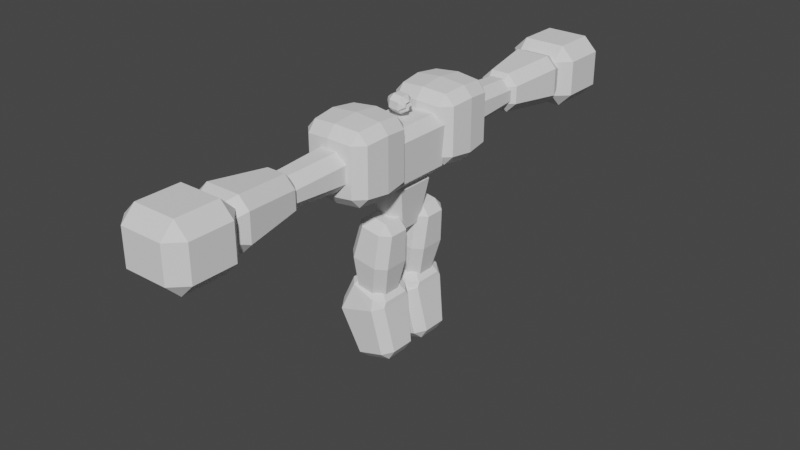# Source: TitanModel.blend  (saved by Blender 2.93.21; exported with 4.5.12 LTS)
import bpy
from mathutils import Matrix  # noqa: F401  (used for matrix-valued properties, if any)

bpy.ops.wm.read_factory_settings(use_empty=True)
scene = bpy.context.scene
scene.name = 'Scene'

# ---- collections
col_collection = bpy.data.collections.new('Collection'); scene.collection.children.link(col_collection)

# ---- materials (node trees are filled in below, after node groups)
mat_material = bpy.data.materials.new('Material')
mat_material.alpha_threshold = 0.0
mat_material.use_transparent_shadow = False
mat_material.line_color = (0.0, 0.0, 0.0, 1.0)

# ---- material node trees
mat_material.use_nodes = True; mat_material.node_tree.nodes.clear()
_N = mat_material.node_tree.nodes; _L = mat_material.node_tree.links
n0 = _N.new('ShaderNodeOutputMaterial'); n0.name = 'Material Output'; n0.location = (300, 300)
n1 = _N.new('ShaderNodeBsdfPrincipled'); n1.name = 'Principled BSDF'; n1.location = (10, 300)
n1.distribution = 'GGX'
n1.subsurface_method = 'BURLEY'
n1.inputs[2].default_value = 0.4
n1.inputs[3].default_value = 1.45
n1.inputs[27].default_value = (0.0, 0.0, 0.0, 1.0)
n1.inputs[28].default_value = 1.0
_L.new(n1.outputs[0], n0.inputs[0])
n0.is_active_output = True

# ---- world
world_world = bpy.data.worlds.new('World'); scene.world = world_world
world_world.use_nodes = True; world_world.node_tree.nodes.clear()
_N = world_world.node_tree.nodes; _L = world_world.node_tree.links
n0 = _N.new('ShaderNodeOutputWorld'); n0.name = 'World Output'; n0.location = (300, 300)
n1 = _N.new('ShaderNodeBackground'); n1.name = 'Background'; n1.location = (10, 300)
n1.inputs[0].default_value = (0.05088, 0.05088, 0.05088, 1.0)
_L.new(n1.outputs[0], n0.inputs[0])
n0.is_active_output = True
world_world.color = (0.05088, 0.05088, 0.05088)
world_world.use_sun_shadow = False
world_world.sun_shadow_jitter_overblur = 0.0

# ---- meshes
me_cube = bpy.data.meshes.new('Cube')
me_cube.from_pydata([(0.6391, 1.0, 1.0), (0.4103, 0.6419, -1.0), (0.6391, -1.0, 1.0), (0.4103, -0.6419, -1.0), (-0.6391, 1.0, 1.0), (-0.4103, 0.6419, -1.0), (-0.6391, -1.0, 1.0), (-0.4103, -0.6419, -1.0)], [], [(0, 4, 6, 2), (3, 2, 6, 7), (7, 6, 4, 5), (5, 1, 3, 7), (1, 0, 2, 3), (5, 4, 0, 1)])
_uv = me_cube.uv_layers.new(name='UVMap')
_uv.uv.foreach_set('vector', [0.625, 0.5, 0.875, 0.5, 0.875, 0.75, 0.625, 0.75, 0.375, 0.75, 0.625, 0.75, 0.625, 1.0, 0.375, 1.0, 0.375, 0.0, 0.625, 0.0, 0.625, 0.25, 0.375, 0.25, 0.125, 0.5, 0.375, 0.5, 0.375, 0.75, 0.125, 0.75, 0.375, 0.5, 0.625, 0.5, 0.625, 0.75, 0.375, 0.75, 0.375, 0.25, 0.625, 0.25, 0.625, 0.5, 0.375, 0.5])
me_cube.materials.append(mat_material)
me_cube.use_remesh_preserve_volume = False
me_cube.use_remesh_preserve_attributes = False
me_cube.use_mirror_vertex_groups = False
me_cube.update()
me_cube_001 = bpy.data.meshes.new('Cube.001')
me_cube_001.from_pydata([(-0.8459, -1.269, -1.0), (-0.9486, -1.423, 1.0), (-0.8459, 1.269, -1.0), (-0.9486, 1.423, 1.0), (0.8459, -1.269, -1.0), (0.9486, -1.423, 1.0), (0.8459, 1.269, -1.0), (0.9486, 1.423, 1.0), (-0.8972, -1.346, 0.0), (-0.8972, 1.346, 0.0), (0.8972, 1.346, 0.0), (0.8972, -1.346, 0.0)], [], [(8, 1, 3, 9), (9, 3, 7, 10), (10, 7, 5, 11), (11, 5, 1, 8), (2, 6, 4, 0), (7, 3, 1, 5), (4, 11, 8, 0), (6, 10, 11, 4), (2, 9, 10, 6), (0, 8, 9, 2)])
_uv = me_cube_001.uv_layers.new(name='UVMap')
_uv.uv.foreach_set('vector', [0.5, 0.0, 0.625, 0.0, 0.625, 0.25, 0.5, 0.25, 0.5, 0.25, 0.625, 0.25, 0.625, 0.5, 0.5, 0.5, 0.5, 0.5, 0.625, 0.5, 0.625, 0.75, 0.5, 0.75, 0.5, 0.75, 0.625, 0.75, 0.625, 1.0, 0.5, 1.0, 0.125, 0.5, 0.375, 0.5, 0.375, 0.75, 0.125, 0.75, 0.625, 0.5, 0.875, 0.5, 0.875, 0.75, 0.625, 0.75, 0.375, 0.75, 0.5, 0.75, 0.5, 1.0, 0.375, 1.0, 0.375, 0.5, 0.5, 0.5, 0.5, 0.75, 0.375, 0.75, 0.375, 0.25, 0.5, 0.25, 0.5, 0.5, 0.375, 0.5, 0.375, 0.0, 0.5, 0.0, 0.5, 0.25, 0.375, 0.25])
me_cube_001.use_remesh_fix_poles = True
me_cube_001.use_remesh_preserve_attributes = False
me_cube_001.update()
me_cube_002 = bpy.data.meshes.new('Cube.002')
me_cube_002.from_pydata([(-0.7087, -0.6308, -0.7087), (-0.7087, -0.6308, 0.7087), (-0.6308, 0.6308, -0.6308), (-0.6308, 0.6308, 0.6308), (0.7087, -0.6308, -0.7087), (0.7087, -0.6308, 0.7087), (0.6308, 0.6308, -0.6308), (0.6308, 0.6308, 0.6308), (-0.5959, -3.851, -0.5465), (-0.5959, -3.851, 0.5465), (0.5959, -3.851, -0.5465), (0.5959, -3.851, 0.5465)], [], [(0, 1, 3, 2), (2, 3, 7, 6), (6, 7, 5, 4), (1, 0, 8, 9), (2, 6, 4, 0), (7, 3, 1, 5), (10, 11, 9, 8), (0, 4, 10, 8), (5, 1, 9, 11), (4, 5, 11, 10)])
_uv = me_cube_002.uv_layers.new(name='UVMap')
_uv.uv.foreach_set('vector', [0.375, 0.0, 0.625, 0.0, 0.625, 0.25, 0.375, 0.25, 0.375, 0.25, 0.625, 0.25, 0.625, 0.5, 0.375, 0.5, 0.375, 0.5, 0.625, 0.5, 0.625, 0.75, 0.375, 0.75, 0.625, 0.0, 0.375, 0.0, 0.375, 0.0, 0.625, 0.0, 0.125, 0.5, 0.375, 0.5, 0.375, 0.75, 0.125, 0.75, 0.625, 0.5, 0.875, 0.5, 0.875, 0.75, 0.625, 0.75, 0.375, 0.75, 0.625, 0.75, 0.625, 1.0, 0.375, 1.0, 0.125, 0.75, 0.375, 0.75, 0.375, 0.75, 0.125, 0.75, 0.625, 0.75, 0.875, 0.75, 0.875, 0.75, 0.625, 0.75, 0.375, 0.75, 0.625, 0.75, 0.625, 0.75, 0.375, 0.75])
me_cube_002.use_remesh_fix_poles = True
me_cube_002.use_remesh_preserve_attributes = False
me_cube_002.update()
me_cube_003 = bpy.data.meshes.new('Cube.003')
me_cube_003.from_pydata([(-1.066, -1.918, -0.9293), (-1.066, -1.918, 0.9293), (-0.7042, 0.5648, -0.7042), (-0.7042, 0.5648, 0.7042), (1.066, -1.918, -0.9293), (1.066, -1.918, 0.9293), (0.7042, 0.5648, -0.7042), (0.7042, 0.5648, 0.7042), (-0.453, -3.613, -0.3951), (-0.453, -3.613, 0.3951), (0.453, -3.613, -0.3951), (0.453, -3.613, 0.3951)], [], [(0, 1, 3, 2), (2, 3, 7, 6), (6, 7, 5, 4), (5, 1, 9, 11), (2, 6, 4, 0), (7, 3, 1, 5), (10, 11, 9, 8), (4, 5, 11, 10), (1, 0, 8, 9), (0, 4, 10, 8)])
_uv = me_cube_003.uv_layers.new(name='UVMap')
_uv.uv.foreach_set('vector', [0.375, 0.0, 0.625, 0.0, 0.625, 0.25, 0.375, 0.25, 0.375, 0.25, 0.625, 0.25, 0.625, 0.5, 0.375, 0.5, 0.375, 0.5, 0.625, 0.5, 0.625, 0.75, 0.375, 0.75, 0.625, 0.75, 0.875, 0.75, 0.875, 0.75, 0.625, 0.75, 0.125, 0.5, 0.375, 0.5, 0.375, 0.75, 0.125, 0.75, 0.625, 0.5, 0.875, 0.5, 0.875, 0.75, 0.625, 0.75, 0.375, 0.75, 0.625, 0.75, 0.625, 1.0, 0.375, 1.0, 0.375, 0.75, 0.625, 0.75, 0.625, 0.75, 0.375, 0.75, 0.625, 0.0, 0.375, 0.0, 0.375, 0.0, 0.625, 0.0, 0.125, 0.75, 0.375, 0.75, 0.375, 0.75, 0.125, 0.75])
me_cube_003.use_remesh_fix_poles = True
me_cube_003.use_remesh_preserve_attributes = False
me_cube_003.update()
me_cube_005 = bpy.data.meshes.new('Cube.005')
me_cube_005.from_pydata([(-1.214, -1.214, -1.214), (-1.214, -1.214, 1.214), (-1.214, 1.214, -1.214), (-1.214, 1.214, 1.214), (1.214, -1.214, -1.214), (1.214, -1.214, 1.214), (1.214, 1.214, -1.214), (1.214, 1.214, 1.214), (-1.331, 7.661e-08, -1.331), (-1.331, 7.661e-08, 1.331), (1.331, 7.661e-08, -1.331), (1.331, 7.661e-08, 1.331), (-1.214, -1.214, -2.554e-08), (-1.214, 1.214, -2.554e-08), (1.214, 1.214, -2.554e-08), (1.214, -1.214, -2.554e-08), (1.331, 7.661e-08, -5.349e-08), (-1.331, 7.661e-08, -5.349e-08), (0.0, 1.32, -1.32), (0.0, 1.32, 1.32), (0.0, -1.32, -1.32), (0.0, -1.32, 1.32), (0.0, 6.405e-08, 1.447), (0.0, 6.405e-08, -1.447), (0.0, -1.32, -2.554e-08), (0.0, 1.32, -2.554e-08)], [], [(17, 9, 3, 13), (25, 19, 7, 14), (16, 11, 5, 15), (24, 21, 1, 12), (23, 10, 4, 20), (22, 9, 1, 21), (19, 3, 9, 22), (18, 6, 10, 23), (14, 7, 11, 16), (12, 1, 9, 17), (0, 12, 17, 8), (6, 14, 16, 10), (20, 24, 12, 0), (10, 16, 15, 4), (18, 25, 14, 6), (8, 17, 13, 2), (2, 13, 25, 18), (4, 15, 24, 20), (2, 18, 23, 8), (7, 19, 22, 11), (11, 22, 21, 5), (8, 23, 20, 0), (15, 5, 21, 24), (13, 3, 19, 25)])
_uv = me_cube_005.uv_layers.new(name='UVMap')
_uv.uv.foreach_set('vector', [0.5, 0.125, 0.625, 0.125, 0.625, 0.25, 0.5, 0.25, 0.5, 0.375, 0.625, 0.375, 0.625, 0.5, 0.5, 0.5, 0.5, 0.625, 0.625, 0.625, 0.625, 0.75, 0.5, 0.75, 0.5, 0.875, 0.625, 0.875, 0.625, 1.0, 0.5, 1.0, 0.25, 0.625, 0.375, 0.625, 0.375, 0.75, 0.25, 0.75, 0.75, 0.625, 0.875, 0.625, 0.875, 0.75, 0.75, 0.75, 0.75, 0.5, 0.875, 0.5, 0.875, 0.625, 0.75, 0.625, 0.25, 0.5, 0.375, 0.5, 0.375, 0.625, 0.25, 0.625, 0.5, 0.5, 0.625, 0.5, 0.625, 0.625, 0.5, 0.625, 0.5, 0.0, 0.625, 0.0, 0.625, 0.125, 0.5, 0.125, 0.375, 0.0, 0.5, 0.0, 0.5, 0.125, 0.375, 0.125, 0.375, 0.5, 0.5, 0.5, 0.5, 0.625, 0.375, 0.625, 0.375, 0.875, 0.5, 0.875, 0.5, 1.0, 0.375, 1.0, 0.375, 0.625, 0.5, 0.625, 0.5, 0.75, 0.375, 0.75, 0.375, 0.375, 0.5, 0.375, 0.5, 0.5, 0.375, 0.5, 0.375, 0.125, 0.5, 0.125, 0.5, 0.25, 0.375, 0.25, 0.375, 0.25, 0.5, 0.25, 0.5, 0.375, 0.375, 0.375, 0.375, 0.75, 0.5, 0.75, 0.5, 0.875, 0.375, 0.875, 0.125, 0.5, 0.25, 0.5, 0.25, 0.625, 0.125, 0.625, 0.625, 0.5, 0.75, 0.5, 0.75, 0.625, 0.625, 0.625, 0.625, 0.625, 0.75, 0.625, 0.75, 0.75, 0.625, 0.75, 0.125, 0.625, 0.25, 0.625, 0.25, 0.75, 0.125, 0.75, 0.5, 0.75, 0.625, 0.75, 0.625, 0.875, 0.5, 0.875, 0.5, 0.25, 0.625, 0.25, 0.625, 0.375, 0.5, 0.375])
me_cube_005.use_remesh_fix_poles = True
me_cube_005.use_remesh_preserve_attributes = False
me_cube_005.update()
me_cube_006 = bpy.data.meshes.new('Cube.006')
me_cube_006.from_pydata([(-1.0, -1.0, -0.8917), (-1.0, -1.0, 0.8917), (-1.0, 1.0, -0.8917), (-1.0, 1.0, 0.8917), (1.0, -1.0, -0.8917), (1.0, -1.0, 0.8917), (1.0, 1.0, -0.8917), (1.0, 1.0, 0.8917)], [], [(0, 1, 3, 2), (2, 3, 7, 6), (6, 7, 5, 4), (4, 5, 1, 0), (2, 6, 4, 0), (7, 3, 1, 5)])
_uv = me_cube_006.uv_layers.new(name='UVMap')
_uv.uv.foreach_set('vector', [0.375, 0.0, 0.625, 0.0, 0.625, 0.25, 0.375, 0.25, 0.375, 0.25, 0.625, 0.25, 0.625, 0.5, 0.375, 0.5, 0.375, 0.5, 0.625, 0.5, 0.625, 0.75, 0.375, 0.75, 0.375, 0.75, 0.625, 0.75, 0.625, 1.0, 0.375, 1.0, 0.125, 0.5, 0.375, 0.5, 0.375, 0.75, 0.125, 0.75, 0.625, 0.5, 0.875, 0.5, 0.875, 0.75, 0.625, 0.75])
me_cube_006.use_remesh_fix_poles = True
me_cube_006.use_remesh_preserve_attributes = False
me_cube_006.update()
me_cube_007 = bpy.data.meshes.new('Cube.007')
me_cube_007.from_pydata([(-1.119, 0.0, -0.8861), (-0.9943, -1.247, 0.2652), (-0.9943, 1.247, 0.2652), (-0.8695, 0.0, 1.417), (0.8691, 0.0, -1.102), (0.994, -1.247, 0.04959), (0.994, 1.247, 0.04959), (1.119, 0.0, 1.201), (-1.057, -0.6237, -0.3105), (-0.9319, 0.6237, 0.8409), (1.056, 0.6237, 0.6253), (0.9316, -0.6237, -0.5261), (-1.057, 0.6237, -0.3105), (-0.9319, -0.6237, 0.8409), (0.9316, 0.6237, -0.5261), (1.056, -0.6237, 0.6253), (0.6959, 0.0, 0.08192), (-1.217, 0.0, 0.2894)], [], [(17, 13, 3, 9), (9, 3, 7, 10), (16, 15, 5, 11), (11, 5, 1, 8), (12, 14, 4, 0), (15, 13, 1, 5), (4, 11, 8, 0), (14, 16, 11, 4), (2, 9, 10, 6), (12, 17, 9, 2), (0, 8, 17, 12), (6, 10, 16, 14), (7, 3, 13, 15), (2, 6, 14, 12), (10, 7, 15, 16), (8, 1, 13, 17)])
_uv = me_cube_007.uv_layers.new(name='UVMap')
_uv.uv.foreach_set('vector', [0.5, 0.125, 0.625, 0.125, 0.625, 0.25, 0.5, 0.25, 0.5, 0.25, 0.625, 0.25, 0.625, 0.5, 0.5, 0.5, 0.5, 0.625, 0.625, 0.625, 0.625, 0.75, 0.5, 0.75, 0.5, 0.75, 0.625, 0.75, 0.625, 1.0, 0.5, 1.0, 0.125, 0.625, 0.375, 0.625, 0.375, 0.75, 0.125, 0.75, 0.625, 0.625, 0.875, 0.625, 0.875, 0.75, 0.625, 0.75, 0.375, 0.75, 0.5, 0.75, 0.5, 1.0, 0.375, 1.0, 0.375, 0.625, 0.5, 0.625, 0.5, 0.75, 0.375, 0.75, 0.375, 0.25, 0.5, 0.25, 0.5, 0.5, 0.375, 0.5, 0.375, 0.125, 0.5, 0.125, 0.5, 0.25, 0.375, 0.25, 0.375, 0.0, 0.5, 0.0, 0.5, 0.125, 0.375, 0.125, 0.375, 0.5, 0.5, 0.5, 0.5, 0.625, 0.375, 0.625, 0.625, 0.5, 0.875, 0.5, 0.875, 0.625, 0.625, 0.625, 0.125, 0.5, 0.375, 0.5, 0.375, 0.625, 0.125, 0.625, 0.5, 0.5, 0.625, 0.5, 0.625, 0.625, 0.5, 0.625, 0.5, 0.0, 0.625, 0.0, 0.625, 0.125, 0.5, 0.125])
me_cube_007.use_remesh_fix_poles = True
me_cube_007.use_remesh_preserve_attributes = False
me_cube_007.update()
me_cube_008 = bpy.data.meshes.new('Cube.008')
me_cube_008.from_pydata([(-1.221, -1.215, -0.9909), (-1.026, -1.02, 1.43), (-1.221, 1.205, -0.9909), (-1.026, 1.01, 1.43), (1.199, -1.215, -0.9909), (1.004, -1.02, 1.43), (1.199, 1.205, -0.9909), (1.004, 1.01, 1.43), (-0.7081, -0.8052, -3.568), (-0.7081, 0.9629, -3.568), (1.06, -0.8052, -3.568), (1.06, 0.9629, -3.568)], [], [(0, 1, 3, 2), (2, 3, 7, 6), (6, 7, 5, 4), (4, 5, 1, 0), (2, 6, 11, 9), (7, 3, 1, 5), (9, 11, 10, 8), (0, 2, 9, 8), (6, 4, 10, 11), (4, 0, 8, 10)])
_uv = me_cube_008.uv_layers.new(name='UVMap')
_uv.uv.foreach_set('vector', [0.375, 0.0, 0.625, 0.0, 0.625, 0.25, 0.375, 0.25, 0.375, 0.25, 0.625, 0.25, 0.625, 0.5, 0.375, 0.5, 0.375, 0.5, 0.625, 0.5, 0.625, 0.75, 0.375, 0.75, 0.375, 0.75, 0.625, 0.75, 0.625, 1.0, 0.375, 1.0, 0.375, 0.25, 0.375, 0.5, 0.375, 0.5, 0.375, 0.25, 0.625, 0.5, 0.875, 0.5, 0.875, 0.75, 0.625, 0.75, 0.125, 0.5, 0.375, 0.5, 0.375, 0.75, 0.125, 0.75, 0.375, 0.0, 0.375, 0.25, 0.375, 0.25, 0.375, 0.0, 0.375, 0.5, 0.375, 0.75, 0.375, 0.75, 0.375, 0.5, 0.375, 0.75, 0.375, 1.0, 0.375, 1.0, 0.375, 0.75])
me_cube_008.use_remesh_fix_poles = True
me_cube_008.use_remesh_preserve_attributes = False
me_cube_008.update()
me_cube_009 = bpy.data.meshes.new('Cube.009')
me_cube_009.from_pydata([(-0.8789, -0.7637, -2.667), (-1.105, -0.6817, 0.743), (-0.8789, 0.7637, -2.667), (-1.105, 0.6817, 0.743), (0.6965, -0.7637, -2.224), (0.2946, -0.6817, 0.3257), (0.6965, 0.7637, -2.224), (0.2946, 0.6817, 0.3257), (-1.66, -0.9763, -0.7277), (-1.66, 0.9763, -0.7277), (0.3538, 0.9763, -0.1621), (0.3538, -0.9763, -0.1621)], [], [(8, 1, 3, 9), (9, 3, 7, 10), (10, 7, 5, 11), (11, 5, 1, 8), (2, 6, 4, 0), (7, 3, 1, 5), (4, 11, 8, 0), (6, 10, 11, 4), (2, 9, 10, 6), (0, 8, 9, 2)])
_uv = me_cube_009.uv_layers.new(name='UVMap')
_uv.uv.foreach_set('vector', [0.5, 0.0, 0.625, 0.0, 0.625, 0.25, 0.5, 0.25, 0.5, 0.25, 0.625, 0.25, 0.625, 0.5, 0.5, 0.5, 0.5, 0.5, 0.625, 0.5, 0.625, 0.75, 0.5, 0.75, 0.5, 0.75, 0.625, 0.75, 0.625, 1.0, 0.5, 1.0, 0.125, 0.5, 0.375, 0.5, 0.375, 0.75, 0.125, 0.75, 0.625, 0.5, 0.875, 0.5, 0.875, 0.75, 0.625, 0.75, 0.375, 0.75, 0.5, 0.75, 0.5, 1.0, 0.375, 1.0, 0.375, 0.5, 0.5, 0.5, 0.5, 0.75, 0.375, 0.75, 0.375, 0.25, 0.5, 0.25, 0.5, 0.5, 0.375, 0.5, 0.375, 0.0, 0.5, 0.0, 0.5, 0.25, 0.375, 0.25])
me_cube_009.use_remesh_fix_poles = True
me_cube_009.use_remesh_preserve_attributes = False
me_cube_009.update()
me_cube_010 = bpy.data.meshes.new('Cube.010')
me_cube_010.from_pydata([], [], [])
_uv = me_cube_010.uv_layers.new(name='UVMap')
_uv.uv.foreach_set('vector', [])
me_cube_010.use_remesh_fix_poles = True
me_cube_010.use_remesh_preserve_attributes = False
me_cube_010.update()
me_cube_013 = bpy.data.meshes.new('Cube.013')
me_cube_013.from_pydata([(-1.214, -1.214, -1.214), (-1.214, -1.214, 1.214), (-1.214, 1.214, -1.214), (-1.214, 1.214, 1.214), (1.214, -1.214, -1.214), (1.214, -1.214, 1.214), (1.214, 1.214, -1.214), (1.214, 1.214, 1.214), (-1.331, 7.661e-08, -1.331), (-1.331, 7.661e-08, 1.331), (1.331, 7.661e-08, -1.331), (1.331, 7.661e-08, 1.331), (-1.214, -1.214, -2.554e-08), (-1.214, 1.214, -2.554e-08), (1.214, 1.214, -2.554e-08), (1.214, -1.214, -2.554e-08), (1.331, 7.661e-08, -5.349e-08), (-1.331, 7.661e-08, -5.349e-08), (0.0, 1.32, -1.32), (0.0, 1.32, 1.32), (0.0, -1.32, -1.32), (0.0, -1.32, 1.32), (0.0, 6.405e-08, 1.447), (0.0, 6.405e-08, -1.447), (0.0, -1.32, -2.554e-08), (0.0, 1.32, -2.554e-08)], [], [(17, 9, 3, 13), (25, 19, 7, 14), (16, 11, 5, 15), (24, 21, 1, 12), (23, 10, 4, 20), (22, 9, 1, 21), (19, 3, 9, 22), (18, 6, 10, 23), (14, 7, 11, 16), (12, 1, 9, 17), (0, 12, 17, 8), (6, 14, 16, 10), (20, 24, 12, 0), (10, 16, 15, 4), (18, 25, 14, 6), (8, 17, 13, 2), (2, 13, 25, 18), (4, 15, 24, 20), (2, 18, 23, 8), (7, 19, 22, 11), (11, 22, 21, 5), (8, 23, 20, 0), (15, 5, 21, 24), (13, 3, 19, 25)])
_uv = me_cube_013.uv_layers.new(name='UVMap')
_uv.uv.foreach_set('vector', [0.5, 0.125, 0.625, 0.125, 0.625, 0.25, 0.5, 0.25, 0.5, 0.375, 0.625, 0.375, 0.625, 0.5, 0.5, 0.5, 0.5, 0.625, 0.625, 0.625, 0.625, 0.75, 0.5, 0.75, 0.5, 0.875, 0.625, 0.875, 0.625, 1.0, 0.5, 1.0, 0.25, 0.625, 0.375, 0.625, 0.375, 0.75, 0.25, 0.75, 0.75, 0.625, 0.875, 0.625, 0.875, 0.75, 0.75, 0.75, 0.75, 0.5, 0.875, 0.5, 0.875, 0.625, 0.75, 0.625, 0.25, 0.5, 0.375, 0.5, 0.375, 0.625, 0.25, 0.625, 0.5, 0.5, 0.625, 0.5, 0.625, 0.625, 0.5, 0.625, 0.5, 0.0, 0.625, 0.0, 0.625, 0.125, 0.5, 0.125, 0.375, 0.0, 0.5, 0.0, 0.5, 0.125, 0.375, 0.125, 0.375, 0.5, 0.5, 0.5, 0.5, 0.625, 0.375, 0.625, 0.375, 0.875, 0.5, 0.875, 0.5, 1.0, 0.375, 1.0, 0.375, 0.625, 0.5, 0.625, 0.5, 0.75, 0.375, 0.75, 0.375, 0.375, 0.5, 0.375, 0.5, 0.5, 0.375, 0.5, 0.375, 0.125, 0.5, 0.125, 0.5, 0.25, 0.375, 0.25, 0.375, 0.25, 0.5, 0.25, 0.5, 0.375, 0.375, 0.375, 0.375, 0.75, 0.5, 0.75, 0.5, 0.875, 0.375, 0.875, 0.125, 0.5, 0.25, 0.5, 0.25, 0.625, 0.125, 0.625, 0.625, 0.5, 0.75, 0.5, 0.75, 0.625, 0.625, 0.625, 0.625, 0.625, 0.75, 0.625, 0.75, 0.75, 0.625, 0.75, 0.125, 0.625, 0.25, 0.625, 0.25, 0.75, 0.125, 0.75, 0.5, 0.75, 0.625, 0.75, 0.625, 0.875, 0.5, 0.875, 0.5, 0.25, 0.625, 0.25, 0.625, 0.375, 0.5, 0.375])
me_cube_013.use_remesh_fix_poles = True
me_cube_013.use_remesh_preserve_attributes = False
me_cube_013.update()
me_cube_014 = bpy.data.meshes.new('Cube.014')
me_cube_014.from_pydata([(-0.7087, -0.6308, -0.7087), (-0.7087, -0.6308, 0.7087), (-0.6308, 0.6308, -0.6308), (-0.6308, 0.6308, 0.6308), (0.7087, -0.6308, -0.7087), (0.7087, -0.6308, 0.7087), (0.6308, 0.6308, -0.6308), (0.6308, 0.6308, 0.6308), (-0.5959, -3.851, -0.5465), (-0.5959, -3.851, 0.5465), (0.5959, -3.851, -0.5465), (0.5959, -3.851, 0.5465)], [], [(0, 1, 3, 2), (2, 3, 7, 6), (6, 7, 5, 4), (1, 0, 8, 9), (2, 6, 4, 0), (7, 3, 1, 5), (10, 11, 9, 8), (0, 4, 10, 8), (5, 1, 9, 11), (4, 5, 11, 10)])
_uv = me_cube_014.uv_layers.new(name='UVMap')
_uv.uv.foreach_set('vector', [0.375, 0.0, 0.625, 0.0, 0.625, 0.25, 0.375, 0.25, 0.375, 0.25, 0.625, 0.25, 0.625, 0.5, 0.375, 0.5, 0.375, 0.5, 0.625, 0.5, 0.625, 0.75, 0.375, 0.75, 0.625, 0.0, 0.375, 0.0, 0.375, 0.0, 0.625, 0.0, 0.125, 0.5, 0.375, 0.5, 0.375, 0.75, 0.125, 0.75, 0.625, 0.5, 0.875, 0.5, 0.875, 0.75, 0.625, 0.75, 0.375, 0.75, 0.625, 0.75, 0.625, 1.0, 0.375, 1.0, 0.125, 0.75, 0.375, 0.75, 0.375, 0.75, 0.125, 0.75, 0.625, 0.75, 0.875, 0.75, 0.875, 0.75, 0.625, 0.75, 0.375, 0.75, 0.625, 0.75, 0.625, 0.75, 0.375, 0.75])
me_cube_014.use_remesh_fix_poles = True
me_cube_014.use_remesh_preserve_attributes = False
me_cube_014.update()
me_cube_015 = bpy.data.meshes.new('Cube.015')
me_cube_015.from_pydata([(-1.066, -1.918, -0.9293), (-1.066, -1.918, 0.9293), (-0.7042, 0.5648, -0.7042), (-0.7042, 0.5648, 0.7042), (1.066, -1.918, -0.9293), (1.066, -1.918, 0.9293), (0.7042, 0.5648, -0.7042), (0.7042, 0.5648, 0.7042), (-0.453, -3.613, -0.3951), (-0.453, -3.613, 0.3951), (0.453, -3.613, -0.3951), (0.453, -3.613, 0.3951)], [], [(0, 1, 3, 2), (2, 3, 7, 6), (6, 7, 5, 4), (5, 1, 9, 11), (2, 6, 4, 0), (7, 3, 1, 5), (10, 11, 9, 8), (4, 5, 11, 10), (1, 0, 8, 9), (0, 4, 10, 8)])
_uv = me_cube_015.uv_layers.new(name='UVMap')
_uv.uv.foreach_set('vector', [0.375, 0.0, 0.625, 0.0, 0.625, 0.25, 0.375, 0.25, 0.375, 0.25, 0.625, 0.25, 0.625, 0.5, 0.375, 0.5, 0.375, 0.5, 0.625, 0.5, 0.625, 0.75, 0.375, 0.75, 0.625, 0.75, 0.875, 0.75, 0.875, 0.75, 0.625, 0.75, 0.125, 0.5, 0.375, 0.5, 0.375, 0.75, 0.125, 0.75, 0.625, 0.5, 0.875, 0.5, 0.875, 0.75, 0.625, 0.75, 0.375, 0.75, 0.625, 0.75, 0.625, 1.0, 0.375, 1.0, 0.375, 0.75, 0.625, 0.75, 0.625, 0.75, 0.375, 0.75, 0.625, 0.0, 0.375, 0.0, 0.375, 0.0, 0.625, 0.0, 0.125, 0.75, 0.375, 0.75, 0.375, 0.75, 0.125, 0.75])
me_cube_015.use_remesh_fix_poles = True
me_cube_015.use_remesh_preserve_attributes = False
me_cube_015.update()
me_cube_016 = bpy.data.meshes.new('Cube.016')
me_cube_016.from_pydata([], [], [])
_uv = me_cube_016.uv_layers.new(name='UVMap')
_uv.uv.foreach_set('vector', [])
me_cube_016.use_remesh_fix_poles = True
me_cube_016.use_remesh_preserve_attributes = False
me_cube_016.update()
me_cube_017 = bpy.data.meshes.new('Cube.017')
me_cube_017.from_pydata([(-1.0, -1.0, -0.8917), (-1.0, -1.0, 0.8917), (-1.0, 1.0, -0.8917), (-1.0, 1.0, 0.8917), (1.0, -1.0, -0.8917), (1.0, -1.0, 0.8917), (1.0, 1.0, -0.8917), (1.0, 1.0, 0.8917)], [], [(0, 1, 3, 2), (2, 3, 7, 6), (6, 7, 5, 4), (4, 5, 1, 0), (2, 6, 4, 0), (7, 3, 1, 5)])
_uv = me_cube_017.uv_layers.new(name='UVMap')
_uv.uv.foreach_set('vector', [0.375, 0.0, 0.625, 0.0, 0.625, 0.25, 0.375, 0.25, 0.375, 0.25, 0.625, 0.25, 0.625, 0.5, 0.375, 0.5, 0.375, 0.5, 0.625, 0.5, 0.625, 0.75, 0.375, 0.75, 0.375, 0.75, 0.625, 0.75, 0.625, 1.0, 0.375, 1.0, 0.125, 0.5, 0.375, 0.5, 0.375, 0.75, 0.125, 0.75, 0.625, 0.5, 0.875, 0.5, 0.875, 0.75, 0.625, 0.75])
me_cube_017.use_remesh_fix_poles = True
me_cube_017.use_remesh_preserve_attributes = False
me_cube_017.update()
me_cube_018 = bpy.data.meshes.new('Cube.018')
me_cube_018.from_pydata([(-1.221, -1.215, -0.9909), (-1.026, -1.02, 1.43), (-1.221, 1.205, -0.9909), (-1.026, 1.01, 1.43), (1.199, -1.215, -0.9909), (1.004, -1.02, 1.43), (1.199, 1.205, -0.9909), (1.004, 1.01, 1.43), (-0.7081, -0.8052, -3.568), (-0.7081, 0.9629, -3.568), (1.06, -0.8052, -3.568), (1.06, 0.9629, -3.568)], [], [(0, 1, 3, 2), (2, 3, 7, 6), (6, 7, 5, 4), (4, 5, 1, 0), (2, 6, 11, 9), (7, 3, 1, 5), (9, 11, 10, 8), (0, 2, 9, 8), (6, 4, 10, 11), (4, 0, 8, 10)])
_uv = me_cube_018.uv_layers.new(name='UVMap')
_uv.uv.foreach_set('vector', [0.375, 0.0, 0.625, 0.0, 0.625, 0.25, 0.375, 0.25, 0.375, 0.25, 0.625, 0.25, 0.625, 0.5, 0.375, 0.5, 0.375, 0.5, 0.625, 0.5, 0.625, 0.75, 0.375, 0.75, 0.375, 0.75, 0.625, 0.75, 0.625, 1.0, 0.375, 1.0, 0.375, 0.25, 0.375, 0.5, 0.375, 0.5, 0.375, 0.25, 0.625, 0.5, 0.875, 0.5, 0.875, 0.75, 0.625, 0.75, 0.125, 0.5, 0.375, 0.5, 0.375, 0.75, 0.125, 0.75, 0.375, 0.0, 0.375, 0.25, 0.375, 0.25, 0.375, 0.0, 0.375, 0.5, 0.375, 0.75, 0.375, 0.75, 0.375, 0.5, 0.375, 0.75, 0.375, 1.0, 0.375, 1.0, 0.375, 0.75])
me_cube_018.use_remesh_fix_poles = True
me_cube_018.use_remesh_preserve_attributes = False
me_cube_018.update()
me_cube_019 = bpy.data.meshes.new('Cube.019')
me_cube_019.from_pydata([(-0.8789, -0.7637, -2.667), (-1.105, -0.6817, 0.743), (-0.8789, 0.7637, -2.667), (-1.105, 0.6817, 0.743), (0.6965, -0.7637, -2.224), (0.2946, -0.6817, 0.3257), (0.6965, 0.7637, -2.224), (0.2946, 0.6817, 0.3257), (-1.66, -0.9763, -0.7277), (-1.66, 0.9763, -0.7277), (0.3538, 0.9763, -0.1621), (0.3538, -0.9763, -0.1621)], [], [(8, 1, 3, 9), (9, 3, 7, 10), (10, 7, 5, 11), (11, 5, 1, 8), (2, 6, 4, 0), (7, 3, 1, 5), (4, 11, 8, 0), (6, 10, 11, 4), (2, 9, 10, 6), (0, 8, 9, 2)])
_uv = me_cube_019.uv_layers.new(name='UVMap')
_uv.uv.foreach_set('vector', [0.5, 0.0, 0.625, 0.0, 0.625, 0.25, 0.5, 0.25, 0.5, 0.25, 0.625, 0.25, 0.625, 0.5, 0.5, 0.5, 0.5, 0.5, 0.625, 0.5, 0.625, 0.75, 0.5, 0.75, 0.5, 0.75, 0.625, 0.75, 0.625, 1.0, 0.5, 1.0, 0.125, 0.5, 0.375, 0.5, 0.375, 0.75, 0.125, 0.75, 0.625, 0.5, 0.875, 0.5, 0.875, 0.75, 0.625, 0.75, 0.375, 0.75, 0.5, 0.75, 0.5, 1.0, 0.375, 1.0, 0.375, 0.5, 0.5, 0.5, 0.5, 0.75, 0.375, 0.75, 0.375, 0.25, 0.5, 0.25, 0.5, 0.5, 0.375, 0.5, 0.375, 0.0, 0.5, 0.0, 0.5, 0.25, 0.375, 0.25])
me_cube_019.use_remesh_fix_poles = True
me_cube_019.use_remesh_preserve_attributes = False
me_cube_019.update()

# ---- objects
ob_lowertorso = bpy.data.objects.new('LowerTorso', me_cube)
ob_uppertorso = bpy.data.objects.new('UpperTorso', me_cube_001)
ob_rightupperarm = bpy.data.objects.new('RightUpperArm', me_cube_002)
ob_rightlowerarm = bpy.data.objects.new('RightLowerArm', me_cube_003)
ob_rightshoulder = bpy.data.objects.new('RightShoulder', me_cube_005)
ob_rightfist = bpy.data.objects.new('RightFist', me_cube_006)
ob_head = bpy.data.objects.new('Head', me_cube_007)
ob_rightupperleg = bpy.data.objects.new('RightUpperLeg', me_cube_008)
ob_rightlowerleg = bpy.data.objects.new('RightLowerLeg', me_cube_009)
ob_rightend = bpy.data.objects.new('RightEnd', me_cube_010)
ob_leftshoulder = bpy.data.objects.new('LeftShoulder', me_cube_013)
ob_leftupperarm = bpy.data.objects.new('LeftUpperArm', me_cube_014)
ob_leftlowerarm = bpy.data.objects.new('LeftLowerArm', me_cube_015)
ob_leftend = bpy.data.objects.new('LeftEnd', me_cube_016)
ob_leftfist = bpy.data.objects.new('LeftFist', me_cube_017)
ob_leftupperleg = bpy.data.objects.new('LeftUpperLeg', me_cube_018)
ob_leftlowerleg = bpy.data.objects.new('LeftLowerLeg', me_cube_019)

# ---- transforms, parenting, visibility, modifiers, constraints
ob_lowertorso.location = (0.0, 0.0, -0.1001)
ob_lowertorso.scale = (1.113, 1.113, 1.113)
ob_lowertorso.lock_rotations_4d = False
ob_lowertorso.empty_display_type = 'ARROWS'
ob_lowertorso.lineart.crease_threshold = 0.0
_m = ob_lowertorso.modifiers.new('Bevel', 'BEVEL')
_m.width = 0.29
_m.width_pct = 0.29
ob_uppertorso.parent = ob_lowertorso
ob_uppertorso.matrix_parent_inverse = Matrix(((0.8981, -0.0, 0.0, -0.0), (-0.0, 0.8981, -0.0, 0.0), (0.0, -0.0, 0.8981, 0.08987), (-0.0, 0.0, -0.0, 1.0)))
ob_uppertorso.location = (0.0, 0.0, 1.865)
ob_uppertorso.scale = (1.113, 1.113, 1.113)
_m = ob_uppertorso.modifiers.new('Bevel', 'BEVEL')
_m.width = 0.33
_m.width_pct = 0.33
ob_rightupperarm.parent = ob_rightshoulder
ob_rightupperarm.matrix_parent_inverse = Matrix(((1.0, -0.0, -0.0, -0.0), (-0.0, 1.0, 0.0, 2.16), (-0.0, -0.0, 1.0, -2.334), (-0.0, 0.0, -0.0, 1.0)))
ob_rightupperarm.location = (0.0, -2.172, 2.256)
_m = ob_rightupperarm.modifiers.new('Bevel', 'BEVEL')
_m.width = 0.36
_m.width_pct = 0.36
ob_rightlowerarm.parent = ob_rightupperarm
ob_rightlowerarm.matrix_parent_inverse = Matrix(((1.0, -0.0, -0.0, -0.0), (-0.0, 1.0, 0.0, 2.172), (-0.0, -0.0, 1.0, -2.256), (-0.0, 0.0, -0.0, 1.0)))
ob_rightlowerarm.location = (0.0, -5.863, 2.26)
_m = ob_rightlowerarm.modifiers.new('Bevel', 'BEVEL')
_m.width = 0.94
_m.width_pct = 0.94
ob_rightshoulder.parent = ob_uppertorso
ob_rightshoulder.matrix_parent_inverse = Matrix(((0.8981, -0.0, 0.0, -0.0), (-0.0, 0.8981, -0.0, 0.0), (0.0, -0.0, 0.8981, -1.675), (-0.0, 0.0, -0.0, 1.0)))
ob_rightshoulder.location = (0.0, 2.16, 2.334)
ob_rightshoulder.scale = (1.0, -1.0, 1.0)
_m = ob_rightshoulder.modifiers.new('Bevel', 'BEVEL')
_m.width = 0.34
_m.width_pct = 0.34
ob_rightfist.location = (0.0, -9.379, 2.229)
ob_rightfist.scale = (1.324, 1.324, 1.324)
_m = ob_rightfist.modifiers.new('Bevel', 'BEVEL')
_m.width = 0.39
_m.width_pct = 0.39
ob_head.location = (0.0, 0.0, 3.406)
ob_head.scale = (0.3865, 0.3865, 0.3865)
_m = ob_head.modifiers.new('Bevel', 'BEVEL')
_m.width = 0.53
_m.width_pct = 0.53
ob_rightupperleg.location = (0.0, -0.9713, -1.207)
ob_rightupperleg.rotation_euler = (0.0, 0.1677, 0.0)
ob_rightupperleg.scale = (0.6534, 0.6534, 0.6534)
_m = ob_rightupperleg.modifiers.new('Bevel', 'BEVEL')
_m.width = 0.49
_m.width_pct = 0.49
ob_rightlowerleg.parent = ob_rightupperleg
ob_rightlowerleg.matrix_parent_inverse = Matrix(((1.509, -0.0, -0.2555, -0.3084), (-0.0, 1.53, 0.0, 1.487), (0.2555, -0.0, 1.509, 1.821), (-0.0, -0.0, -0.0, 1.0)))
ob_rightlowerleg.location = (0.2343, -0.9084, -3.299)
_m = ob_rightlowerleg.modifiers.new('Bevel', 'BEVEL')
_m.width = 0.32
_m.width_pct = 0.32
ob_rightend.parent = ob_rightlowerarm
ob_rightend.matrix_parent_inverse = Matrix(((1.0, -0.0, -0.0, -0.0), (-0.0, 1.0, 0.0, 5.863), (-0.0, -0.0, 1.0, -2.26), (-0.0, 0.0, -0.0, 1.0)))
ob_rightend.location = (0.0, -9.379, 2.229)
ob_rightend.scale = (1.324, 1.324, 1.324)
_m = ob_rightend.modifiers.new('Bevel', 'BEVEL')
_m.width = 0.39
_m.width_pct = 0.39
ob_leftshoulder.parent = ob_uppertorso
ob_leftshoulder.matrix_parent_inverse = Matrix(((0.8981, -0.0, 0.0, -0.0), (-0.0, 0.8981, -0.0, 0.0), (0.0, -0.0, 0.8981, -1.675), (-0.0, 0.0, -0.0, 1.0)))
ob_leftshoulder.location = (0.0, -2.16, 2.334)
_m = ob_leftshoulder.modifiers.new('Bevel', 'BEVEL')
_m.width = 0.34
_m.width_pct = 0.34
ob_leftupperarm.parent = ob_leftshoulder
ob_leftupperarm.matrix_parent_inverse = Matrix(((1.0, -0.0, -0.0, -0.0), (-0.0, 1.0, 0.0, 2.16), (-0.0, -0.0, 1.0, -2.334), (-0.0, 0.0, -0.0, 1.0)))
ob_leftupperarm.location = (0.0, -2.172, 2.256)
_m = ob_leftupperarm.modifiers.new('Bevel', 'BEVEL')
_m.width = 0.36
_m.width_pct = 0.36
ob_leftlowerarm.parent = ob_leftupperarm
ob_leftlowerarm.matrix_parent_inverse = Matrix(((1.0, -0.0, -0.0, -0.0), (-0.0, 1.0, 0.0, 2.172), (-0.0, -0.0, 1.0, -2.256), (-0.0, 0.0, -0.0, 1.0)))
ob_leftlowerarm.location = (0.0, -5.863, 2.26)
_m = ob_leftlowerarm.modifiers.new('Bevel', 'BEVEL')
_m.width = 0.94
_m.width_pct = 0.94
ob_leftend.parent = ob_leftlowerarm
ob_leftend.matrix_parent_inverse = Matrix(((1.0, -0.0, -0.0, -0.0), (-0.0, 1.0, 0.0, 5.863), (-0.0, -0.0, 1.0, -2.26), (-0.0, 0.0, -0.0, 1.0)))
ob_leftend.location = (0.0, -9.379, 2.229)
ob_leftend.scale = (1.324, 1.324, 1.324)
_m = ob_leftend.modifiers.new('Bevel', 'BEVEL')
_m.width = 0.39
_m.width_pct = 0.39
ob_leftfist.location = (0.0, 9.379, 2.229)
ob_leftfist.scale = (-1.324, 1.324, 1.324)
_m = ob_leftfist.modifiers.new('Bevel', 'BEVEL')
_m.width = 0.39
_m.width_pct = 0.39
ob_leftupperleg.location = (0.0, 0.9713, -1.207)
ob_leftupperleg.rotation_euler = (0.0, 0.1677, 0.0)
ob_leftupperleg.scale = (0.6534, -0.6534, 0.6534)
_m = ob_leftupperleg.modifiers.new('Bevel', 'BEVEL')
_m.width = 0.49
_m.width_pct = 0.49
ob_leftlowerleg.parent = ob_leftupperleg
ob_leftlowerleg.matrix_parent_inverse = Matrix(((1.509, -0.0, -0.2555, -0.3084), (-0.0, 1.53, 0.0, 1.487), (0.2555, -0.0, 1.509, 1.821), (-0.0, -0.0, -0.0, 1.0)))
ob_leftlowerleg.location = (0.2343, -0.9084, -3.299)
_m = ob_leftlowerleg.modifiers.new('Bevel', 'BEVEL')
_m.width = 0.32
_m.width_pct = 0.32

# ---- collection membership
col_collection.objects.link(ob_lowertorso)
col_collection.objects.link(ob_uppertorso)
col_collection.objects.link(ob_rightupperarm)
col_collection.objects.link(ob_rightlowerarm)
col_collection.objects.link(ob_rightshoulder)
col_collection.objects.link(ob_rightfist)
col_collection.objects.link(ob_head)
col_collection.objects.link(ob_rightupperleg)
col_collection.objects.link(ob_rightlowerleg)
col_collection.objects.link(ob_rightend)
col_collection.objects.link(ob_leftshoulder)
col_collection.objects.link(ob_leftupperarm)
col_collection.objects.link(ob_leftlowerarm)
col_collection.objects.link(ob_leftend)
col_collection.objects.link(ob_leftfist)
col_collection.objects.link(ob_leftupperleg)
col_collection.objects.link(ob_leftlowerleg)

# ---- scene / render settings (as saved in the file)
scene.frame_start = 1; scene.frame_end = 250; scene.frame_set(1)
scene.render.engine = 'BLENDER_EEVEE_NEXT'
scene.cycles.use_denoising = False
scene.cycles.samples = 128
scene.cycles.sampling_pattern = 'TABULATED_SOBOL'
scene.cycles.use_adaptive_sampling = False
scene.cycles.use_light_tree = False
scene.view_settings.view_transform = 'Filmic'
bpy.context.view_layer.update()

# ---- added for rendering (the .blend has no active camera and no usable light): camera, sun
cam_auto = bpy.data.cameras.new('AutoCamera')
cam_auto.lens = 50.0
cam_auto.sensor_width = 36.0
cam_auto.clip_end = 1000.0
ob_auto_camera = bpy.data.objects.new('AutoCamera', cam_auto)
scene.collection.objects.link(ob_auto_camera)
ob_auto_camera.location = (21.8731, -26.2478, 16.4552)
ob_auto_camera.rotation_euler = (1.09748, -7.21219e-08, 0.694738)
scene.camera = ob_auto_camera
light_auto_sun = bpy.data.lights.new('AutoSun', 'SUN')
light_auto_sun.energy = 3.0
light_auto_sun.angle = 0.0523599
ob_auto_sun = bpy.data.objects.new('AutoSun', light_auto_sun)
scene.collection.objects.link(ob_auto_sun)
ob_auto_sun.rotation_euler = (0.872665, 0.174533, 0.523599)
bpy.context.view_layer.update()
